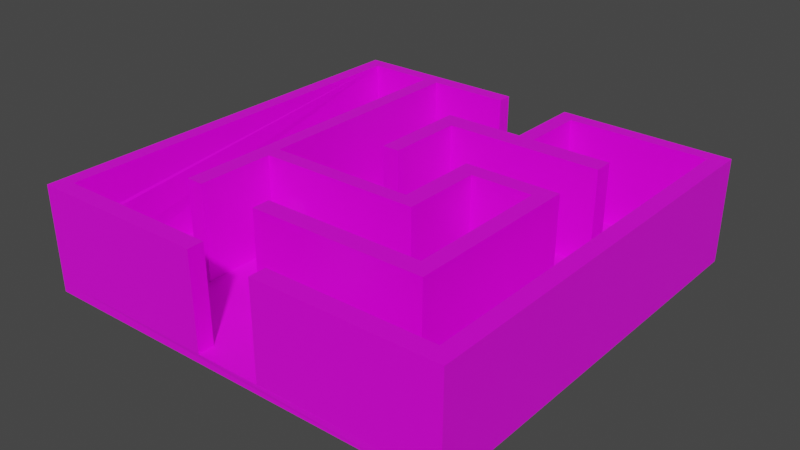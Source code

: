 # Source: maze.blend  (saved by Blender 3.1.7; exported with 4.5.12 LTS)
import bpy
from mathutils import Matrix  # noqa: F401  (used for matrix-valued properties, if any)

bpy.ops.wm.read_factory_settings(use_empty=True)
scene = bpy.context.scene
scene.name = 'Scene'

# ---- collections
col_collection = bpy.data.collections.new('Collection'); scene.collection.children.link(col_collection)

# ---- images (referenced by path relative to the original .blend; pixels are not part of the script)
import os
ASSET_DIR = os.environ.get("B2B_ASSET_DIR", "")  # directory of the original .blend (textures are referenced by path, not embedded)
HERE = os.path.dirname(os.path.abspath(__file__))  # packed textures are extracted next to this script under _unpacked/

def load_image(name, relpath, width, height, colorspace="sRGB"):
    """Load a texture the original file referenced (path relative to the .blend, or extracted next to this script)."""
    p = next((c for c in (os.path.join(HERE, relpath), os.path.join(ASSET_DIR, relpath)) if relpath and os.path.exists(c)), "")
    if p:
        img = bpy.data.images.load(p, check_existing=True)
        img.name = name
    else:  # same state as the original file: an image datablock whose file is absent (Cycles renders it pink)
        img = bpy.data.images.new(name, width, height)
        img.source = "FILE"
        img.filepath = "//" + (relpath or name)
    img.colorspace_settings.name = colorspace
    return img
img_plywood_jpg = load_image('plywood.jpg', 'plywood.jpg', 1024, 1024, 'sRGB')
img_concrete_jpg = load_image('concrete.jpg', 'concrete.jpg', 1024, 1024, 'sRGB')
img_target_png = load_image('target.png', 'target.png', 1024, 1024, 'sRGB')
img_target_jpg = load_image('target.jpg', 'target.jpg', 1024, 1024, 'sRGB')

# ---- materials (node trees are filled in below, after node groups)
mat_material = bpy.data.materials.new('Material')
mat_material.alpha_threshold = 0.0
mat_material.use_transparent_shadow = False
mat_material.line_color = (0.0, 0.0, 0.0, 1.0)
mat_material_001 = bpy.data.materials.new('Material.001')
mat_material_001.use_transparent_shadow = False
mat_material_002 = bpy.data.materials.new('Material.002')
mat_material_002.use_transparent_shadow = False
mat_material_003 = bpy.data.materials.new('Material.003')
mat_material_003.use_transparent_shadow = False
mat_material_004 = bpy.data.materials.new('Material.004')
mat_material_004.use_transparent_shadow = False

# ---- material node trees
mat_material.use_nodes = True; mat_material.node_tree.nodes.clear()
_N = mat_material.node_tree.nodes; _L = mat_material.node_tree.links
n0 = _N.new('ShaderNodeOutputMaterial'); n0.name = 'Material Output'; n0.location = (300, 300)
n1 = _N.new('ShaderNodeBsdfPrincipled'); n1.name = 'Principled BSDF'; n1.location = (10, 300)
n1.distribution = 'GGX'
n1.subsurface_method = 'RANDOM_WALK_SKIN'
n1.inputs[2].default_value = 0.4
n1.inputs[3].default_value = 1.45
n1.inputs[27].default_value = (0.0, 0.0, 0.0, 1.0)
n1.inputs[28].default_value = 1.0
n2 = _N.new('ShaderNodeTexImage'); n2.name = 'Image Texture'; n2.location = (-280, 280)
n2.image = img_plywood_jpg
_L.new(n1.outputs[0], n0.inputs[0])
_L.new(n2.outputs[0], n1.inputs[0])
n0.is_active_output = True
mat_material_001.use_nodes = True; mat_material_001.node_tree.nodes.clear()
_N = mat_material_001.node_tree.nodes; _L = mat_material_001.node_tree.links
n0 = _N.new('ShaderNodeBsdfPrincipled'); n0.name = 'Principled BSDF'; n0.location = (10, 300)
n0.distribution = 'GGX'
n0.subsurface_method = 'RANDOM_WALK_SKIN'
n0.inputs[0].default_value = (0.0, 0.001253, 0.8, 1.0)
n0.inputs[3].default_value = 1.45
n0.inputs[27].default_value = (0.0, 0.0, 0.0, 1.0)
n0.inputs[28].default_value = 1.0
n1 = _N.new('ShaderNodeOutputMaterial'); n1.name = 'Material Output'; n1.location = (300, 300)
_L.new(n0.outputs[0], n1.inputs[0])
n1.is_active_output = True
mat_material_002.use_nodes = True; mat_material_002.node_tree.nodes.clear()
_N = mat_material_002.node_tree.nodes; _L = mat_material_002.node_tree.links
n0 = _N.new('ShaderNodeBsdfPrincipled'); n0.name = 'Principled BSDF'; n0.location = (10, 300)
n0.distribution = 'GGX'
n0.subsurface_method = 'RANDOM_WALK_SKIN'
n0.inputs[3].default_value = 1.45
n0.inputs[9].default_value = (1.0, 0.2, 0.0)
n0.inputs[27].default_value = (0.0, 0.0, 0.0, 1.0)
n0.inputs[28].default_value = 1.0
n1 = _N.new('ShaderNodeOutputMaterial'); n1.name = 'Material Output'; n1.location = (300, 300)
n2 = _N.new('ShaderNodeTexImage'); n2.name = 'Image Texture'; n2.location = (-280, 280)
n2.image = img_concrete_jpg
_L.new(n0.outputs[0], n1.inputs[0])
_L.new(n2.outputs[0], n0.inputs[0])
n1.is_active_output = True
mat_material_003.use_nodes = True; mat_material_003.node_tree.nodes.clear()
_N = mat_material_003.node_tree.nodes; _L = mat_material_003.node_tree.links
n0 = _N.new('ShaderNodeBsdfPrincipled'); n0.name = 'Principled BSDF'; n0.location = (10, 300)
n0.distribution = 'GGX'
n0.subsurface_method = 'RANDOM_WALK_SKIN'
n0.inputs[3].default_value = 1.45
n0.inputs[27].default_value = (0.0, 0.0, 0.0, 1.0)
n0.inputs[28].default_value = 1.0
n1 = _N.new('ShaderNodeOutputMaterial'); n1.name = 'Material Output'; n1.location = (300, 300)
n2 = _N.new('ShaderNodeTexImage'); n2.name = 'Image Texture'; n2.location = (-280, 280)
n2.image = img_target_png
_L.new(n0.outputs[0], n1.inputs[0])
_L.new(n2.outputs[0], n0.inputs[0])
n1.is_active_output = True
mat_material_004.use_nodes = True; mat_material_004.node_tree.nodes.clear()
_N = mat_material_004.node_tree.nodes; _L = mat_material_004.node_tree.links
n0 = _N.new('ShaderNodeBsdfPrincipled'); n0.name = 'Principled BSDF'; n0.location = (10, 300)
n0.distribution = 'GGX'
n0.subsurface_method = 'RANDOM_WALK_SKIN'
n0.inputs[3].default_value = 1.45
n0.inputs[27].default_value = (0.0, 0.0, 0.0, 1.0)
n0.inputs[28].default_value = 1.0
n1 = _N.new('ShaderNodeOutputMaterial'); n1.name = 'Material Output'; n1.location = (300, 300)
n2 = _N.new('ShaderNodeTexImage'); n2.name = 'Image Texture'; n2.location = (-180, 280)
n2.image = img_target_jpg
_L.new(n0.outputs[0], n1.inputs[0])
_L.new(n2.outputs[0], n0.inputs[0])
n1.is_active_output = True

# ---- world
world_world = bpy.data.worlds.new('World'); scene.world = world_world
world_world.use_nodes = True; world_world.node_tree.nodes.clear()
_N = world_world.node_tree.nodes; _L = world_world.node_tree.links
n0 = _N.new('ShaderNodeOutputWorld'); n0.name = 'World Output'; n0.location = (300, 300)
n1 = _N.new('ShaderNodeBackground'); n1.name = 'Background'; n1.location = (10, 300)
n1.inputs[0].default_value = (0.05088, 0.05088, 0.05088, 1.0)
_L.new(n1.outputs[0], n0.inputs[0])
n0.is_active_output = True
world_world.color = (0.05088, 0.05088, 0.05088)
world_world.use_sun_shadow = False
world_world.sun_shadow_jitter_overblur = 0.0

# ---- meshes
me_cube = bpy.data.meshes.new('Cube')
me_cube.from_pydata([(10.2, 9.907, -86.74), (10.2, 9.899, -107.7), (10.2, -11.24, -86.77), (10.2, -11.23, -107.7), (-10.76, 9.751, -83.94), (-10.75, 9.742, -104.6), (-10.87, -11.18, -85.55), (-10.86, -11.17, -106.4), (1.296, 9.91, -86.77), (1.265, -11.24, -86.77), (1.296, 9.173, -86.77), (5.366, 9.173, -86.77), (5.366, -2.327, -86.77), (-2.022, -2.327, -86.77), (-2.022, 1.852, -86.77), (-6.843, 1.852, -86.77), (-6.843, -7.228, -86.77), (1.953, -7.228, -86.77), (1.953, -6.317, -86.77), (-6.029, -6.317, -86.77), (-6.029, 1.004, -86.77), (-2.93, 1.004, -86.77), (-2.93, -3.081, -86.77), (5.272, -3.081, -86.77), (5.272, -7.04, -86.77), (6.148, -7.04, -86.77), (6.148, 9.236, -86.77), (9.466, 9.236, -86.77), (9.466, -10.43, -86.77), (1.265, -10.43, -86.77), (-2.014, 9.886, -86.35), (-2.014, -11.22, -86.36), (-2.014, -10.35, -86.36), (-10.02, -10.34, -86.0), (-9.931, 9.084, -84.49), (-2.821, 9.17, -86.12), (-2.82, 5.944, -86.11), (-6.815, 5.945, -86.13), (-6.827, 4.951, -86.4), (1.173, 4.942, -86.1), (1.172, 0.9989, -86.35), (2.047, 0.9961, -86.11), (2.047, 5.985, -86.36), (-2.009, 5.976, -86.12), (10.24, 9.963, 114.1), (10.24, -11.29, 114.1), (1.293, 9.963, 114.1), (1.262, -11.29, 114.1), (1.293, 9.222, 114.1), (5.382, 9.222, 114.1), (5.382, -2.331, 114.1), (-2.041, -2.331, 114.1), (-2.041, 1.867, 114.1), (-6.884, 1.867, 114.1), (-6.884, -7.255, 114.1), (1.954, -7.255, 114.1), (1.954, -6.34, 114.1), (-6.066, -6.34, 114.1), (-6.066, 1.015, 114.1), (-2.953, 1.015, 114.1), (-2.953, -3.089, 114.1), (5.287, -3.089, 114.1), (5.287, -7.066, 114.1), (6.168, -7.066, 114.1), (6.168, 9.286, 114.1), (9.502, 9.286, 114.1), (9.502, -10.48, 114.1), (1.262, -10.48, 114.1), (-2.031, -11.26, 114.1), (-10.92, -11.22, 114.1), (-10.81, 9.792, 114.1), (-2.031, 9.936, 114.1), (-2.031, -10.39, 114.1), (-10.07, -10.37, 114.1), (-9.976, 9.124, 114.1), (-2.841, 9.216, 114.1), (-2.841, 5.976, 114.1), (-6.853, 5.977, 114.1), (-6.866, 4.979, 114.1), (1.17, 4.969, 114.1), (1.169, 1.009, 114.1), (2.047, 1.006, 114.1), (2.048, 6.017, 114.1), (-2.026, 6.008, 114.1), (4.167, -3.086, 42.35), (3.128, -3.086, 42.38), (3.121, -3.084, -9.007), (4.17, -3.084, -8.976), (8.461, 9.266, 35.81), (7.427, 9.266, 35.82), (7.426, 9.25, -29.16), (8.428, 9.25, -29.12), (9.438, -9.288, 38.29), (9.39, -7.997, 38.18), (9.395, -8.016, -28.03), (9.441, -9.294, -28.15), (4.276, 9.205, 41.74), (2.968, 9.205, 41.73), (2.969, 9.186, -34.05), (4.304, 9.186, -33.86), (-3.832, 1.011, 34.61), (-4.979, 1.011, 34.72), (-4.977, 1.007, -31.47), (-3.808, 1.007, -31.34), (-2.834, 6.863, 42.19), (-2.834, 8.208, 42.41), (-2.826, 8.21, -31.15), (-2.826, 6.784, -30.89), (-1.02, -2.33, 48.04), (0.2634, -2.33, 48.1), (0.2609, -2.328, -34.6), (-1.033, -2.328, -34.55)], [], [(11, 12, 50, 49), (3, 2, 9, 31, 6, 7), (7, 6, 4, 5), (5, 1, 3, 7), (1, 0, 2, 3), (5, 4, 30, 8, 0, 1), (9, 29, 28, 27, 26, 25, 24, 23, 22, 21, 20, 19, 18, 17, 16, 15, 14, 13, 12, 11, 10, 8, 30, 43, 42, 41, 40, 39, 38, 37, 36, 35, 34, 33, 32, 31), (34, 35, 75, 74), (44, 46, 48, 49, 50, 51, 52, 53, 54, 55, 56, 57, 58, 59, 60, 61, 62, 63, 64, 65, 66, 67, 47, 45), (26, 90, 89, 88, 65, 64), (19, 20, 58, 57), (12, 13, 111, 110, 109, 50), (27, 28, 66, 92, 95, 94, 93, 65), (0, 8, 46, 44), (20, 21, 103, 102, 101, 58), (13, 14, 52, 51), (28, 29, 67, 66), (21, 22, 60, 59), (14, 15, 53, 52), (29, 9, 47, 67), (15, 16, 54, 53), (9, 2, 45, 47), (23, 24, 62, 61), (16, 17, 55, 54), (8, 10, 48, 46), (24, 25, 63, 62), (2, 0, 44, 45), (17, 18, 56, 55), (10, 11, 99, 98, 97, 48), (25, 26, 64, 63), (18, 19, 57, 56), (68, 72, 73, 74, 75, 76, 77, 78, 79, 80, 81, 82, 83, 71, 70, 69), (42, 43, 83, 82), (35, 106, 105, 104, 107, 36, 76, 75), (43, 30, 71, 83), (36, 37, 77, 76), (30, 4, 70, 71), (6, 31, 68, 69), (37, 38, 78, 77), (38, 39, 79, 78), (31, 32, 72, 68), (39, 40, 80, 79), (32, 33, 73, 72), (4, 6, 69, 70), (40, 41, 81, 80), (33, 34, 74, 73), (41, 42, 82, 81), (23, 61, 60, 22, 86, 85, 84, 87), (87, 84, 85, 86), (87, 86, 22, 23), (65, 88, 91, 90, 26, 27), (91, 88, 89, 90), (65, 93, 92, 66), (93, 94, 95, 92), (48, 97, 96, 99, 11, 49), (96, 97, 98, 99), (58, 101, 100, 103, 21, 59), (100, 101, 102, 103), (36, 107, 106, 35), (107, 104, 105, 106), (50, 109, 108, 111, 13, 51), (108, 109, 110, 111)])
me_cube.polygons.foreach_set('material_index', [0, 2, 2, 2, 2, 2, 2, 0, 0, 0, 0, 0, 0, 0, 0, 0, 0, 0, 0, 0, 0, 0, 0, 0, 0, 0, 0, 0, 0, 0, 0, 0, 0, 0, 0, 0, 0, 0, 0, 0, 0, 0, 0, 0, 0, 0, 0, 0, 4, 0, 0, 4, 0, 4, 0, 4, 0, 4, 0, 4, 0, 4])
_uv = me_cube.uv_layers.new(name='UVMap')
_uv.uv.foreach_set('vector', [4.085, -1.619, -3.114, -1.619, -3.116, 1.677, 4.116, 1.677, -0.2575, -0.275, 1.194, -0.1912, 1.158, 0.4287, 1.174, 0.6577, 1.194, 1.275, -0.25, 1.19, 0.0, 0.0, 0.9194, 0.07053, 0.9194, 1.0, 0.006584, 0.9292, 0.006707, 1.0, 0.0, 0.0, 0.9977, 0.0007141, 0.9977, 0.9968, 0.9898, 0.9995, 8.305e-08, 1.0, 0.0, 0.0, 0.9898, 0.000453, 0.01066, 0.1162, 0.8659, 0.0, 0.8151, 0.3755, 0.816, 0.5148, 0.8659, 0.8832, 0.0, 1.0, 0.07439, 4.121, 0.06557, 3.855, -1.97, 3.97, -2.176, -2.538, -1.353, -2.584, -1.182, 2.8, -0.9643, 2.788, -1.006, 1.478, 1.029, 1.363, 0.9863, 0.01212, 1.755, -0.03128, 1.832, 2.391, -0.1485, 2.503, -0.139, 2.804, 2.043, 2.656, 1.989, -0.3496, 0.7916, -0.3867, 0.7486, 0.9959, -1.086, 0.9379, -1.073, -2.87, -0.06275, -2.877, -0.06087, -3.121, 0.7678, -3.102, 0.7643, -1.805, -0.245, -1.812, -0.2418, -0.1575, -0.01676, -0.1486, 0.01501, -1.456, 2.003, -1.383, 2.018, -1.723, 1.027, -1.781, 1.062, -2.848, 2.873, -2.791, 2.873, 3.659, 0.8847, 3.78, 0.8942, 4.066, -2.662, -1.172, 2.716, -1.2, 2.716, 2.2, -2.681, 2.2, 5.863, 7.274, 0.1569, 7.274, 0.1569, 6.802, 2.764, 6.802, 2.764, -0.5651, -1.969, -0.5651, -1.969, 2.112, -5.057, 2.112, -5.057, -3.705, 0.578, -3.705, 0.578, -3.121, -4.536, -3.121, -4.536, 1.569, -2.55, 1.569, -2.55, -1.048, 2.704, -1.048, 2.704, -3.584, 3.265, -3.584, 3.265, 6.842, 5.391, 6.842, 5.391, -5.758, 0.1371, -5.758, 0.1371, -6.274, 5.863, -6.274, 1.498, -2.638, 0.3572, -0.8384, 0.3637, 1.191, -0.561, 1.191, -1.481, 3.638, 1.498, 3.638, -1.247, -3.557, 2.196, -3.557, 2.187, 4.569, -1.272, 4.569, 2.028, 2.425, -1.042, 2.425, -0.6313, 1.373, -0.09358, 1.374, -0.09256, -0.2917, 2.034, -1.622, -3.284, 2.213, 4.286, 2.213, 4.303, -2.114, 3.865, -0.4839, 3.862, 0.9532, 3.383, 0.9547, 3.382, -0.4848, -3.303, -2.114, -4.191, -1.529, 5.229, -1.529, 5.232, 2.586, -4.232, 2.586, 2.196, -3.557, 3.843, -3.407, 3.378, -1.267, 2.757, -1.297, 2.759, 1.346, 2.187, 4.569, -2.107, -1.592, 3.094, -1.592, 3.113, 1.613, -2.113, 1.613, -2.642, -1.987, 3.555, -1.987, 3.557, 2.946, -2.669, 2.946, 3.843, -3.407, 5.753, -2.983, 5.753, 3.992, 3.834, 4.418, 2.767, 1.0, -2.718, 1.0, -2.743, 0.0, 2.767, 2.235e-06, 5.826e-09, 0.0, 0.01745, 0.0002381, 0.01745, 1.0, 0.0, 0.9998, 3.745, 1.391, -2.775, 1.391, -2.795, -0.5018, 3.756, -0.5018, -2.836, -1.05, 4.611, -1.05, 4.643, 3.83, -2.839, 3.83, 2.056, 3.853, -2.018, 3.853, -2.037, -2.853, 2.057, -2.853, 5.461, -0.004391, -0.001697, -0.004391, -0.00186, 5.723, 5.486, 5.723, 0.0, 0.0001465, 0.01745, 0.0, 0.01745, 0.9999, 2.914e-09, 1.0, -1.566, -8.695, 1.584, -8.691, 1.584, 9.695, -1.566, 9.691, -10.87, 4.436, 11.84, 4.436, 11.9, -3.116, -10.92, -3.116, 8.926, 10.11, 8.767, 10.11, 8.769, 1.024, 8.927, 1.023, -3.403, -1.457, 4.378, -1.457, 2.348, -0.684, -0.2046, -0.6868, -0.206, 0.4196, -3.408, 1.477, -6.197, 0.01081, 6.941, 0.01075, 7.002, 5.378, -6.197, 5.378, 3.019, -1.666, -2.952, -1.666, -2.979, 2.666, 3.019, 2.666, -1.011, 6.219, -1.009, 5.748, 3.331, 5.762, 3.333, -4.76, -0.5161, -4.829, -0.5255, -3.081, 1.639, -3.07, 1.644, -2.532, -2.693, -2.549, -2.703, -0.4127, -3.177, -0.4135, -3.163, -3.117, -0.9648, -3.101, -0.9511, -5.22, 3.786, -5.118, 3.786, 6.22, 0.03351, 3.68, -1.717, 3.673, -1.725, -2.68, 0.03351, -2.68, -1.159, -1.675, -0.4559, -0.4807, -0.4429, 1.117, 0.5276, 1.112, 0.5752, -0.4751, 1.176, -1.674, 1.176, 2.675, -1.159, 2.674, -1.832, -1.875, 2.401, -1.88, 2.42, 3.311, -1.832, 3.311, 0.04072, -2.68, 1.765, -2.68, 1.765, 3.673, 0.03351, 3.673, -2.636, 2.558, 2.662, 2.508, 2.68, -1.558, -2.636, -1.558, -1.873, -2.951, 2.891, -2.979, 2.891, 3.979, -1.892, 3.979, 0.01061, 0.004759, 0.7412, 0.0, 0.7412, 0.9999, 0.013, 1.0, 1.974, -2.017, -1.916, -2.01, -1.934, 3.017, 1.974, 3.017, 0.0, 0.0001431, 0.01745, 0.0, 0.01745, 0.9999, 0.0, 1.0, 2.567, 2.484, -2.569, 2.489, -2.569, -1.489, 2.589, -1.489, 1.486, 1.962, -1.434, 1.956, -1.446, -0.9615, 1.486, -0.9615, -5.009, 1.818, 6.009, 1.847, 6.031, -1.741, -5.031, -1.741, 0.01743, 1.0, 0.0, 0.9987, 1.581e-06, 0.0, 0.01743, 0.0002277, -7.048, -0.7755, 7.088, -0.7562, 7.145, 1.775, -7.048, 1.776, 2.727, -1.496, -2.677, -1.501, -2.702, 2.501, 2.727, 2.501, 5.924, 5.854, 5.936, 0.1719, -0.3292, 0.1719, -0.3119, 5.854, 4.288, 3.655, 4.294, 2.202, 5.084, 2.202, 5.087, 3.654, 1.008, 0.0006176, 0.9982, 0.9995, 0.005484, 1.0, 0.005454, 2.709e-06, 5.087, 3.654, 4.288, 3.655, -0.3119, 5.854, 5.924, 5.854, -1.481, 3.638, -0.561, 1.191, -0.5407, -0.837, 0.3572, -0.8384, 1.498, -2.638, -1.481, -2.638, 0.9915, 0.0007078, 0.9915, 1.0, 0.0327, 1.0, 0.03271, 0.0, -3.303, -2.114, 3.382, -0.4848, 3.865, -0.4839, 4.303, -2.114, 0.02921, 0.9969, 0.02762, -0.003086, 0.9971, -0.002472, 1.01, 0.9959, -3.408, 1.477, -0.206, 0.4196, 2.294, 0.4197, 2.348, -0.684, 4.378, -1.457, 4.408, 1.477, 0.9851, 1.0, -0.006434, 0.9999, -0.006438, 0.0, 0.9968, 0.002463, 2.187, 4.569, 2.759, 1.346, 3.367, 1.329, 3.378, -1.267, 3.843, -3.407, 3.834, 4.418, 0.03208, 0.9983, 1.022, 1.0, 1.022, 0.0, 0.01832, 0.001894, 1.176, -1.674, 0.5752, -0.4751, -0.4559, -0.4807, -1.159, -1.675, 1.026, 0.04788, 0.9784, 1.002, 0.007836, 1.005, -0.005166, 0.04451, 2.034, -1.622, -0.09256, -0.2917, -0.6258, -0.2907, -0.6313, 1.373, -1.042, 2.425, -1.05, -1.622, 0.9967, 0.9996, 0.0001091, 0.9997, 0.002125, -0.0002879, 0.9986, 0.0009709])
me_cube.materials.append(mat_material)
me_cube.materials.append(mat_material_001)
me_cube.materials.append(mat_material_002)
me_cube.materials.append(mat_material_003)
me_cube.materials.append(mat_material_004)
me_cube.use_remesh_preserve_volume = False
me_cube.use_remesh_preserve_attributes = False
me_cube.use_mirror_vertex_groups = False
me_cube.update()

# ---- objects
ob_cube = bpy.data.objects.new('Cube', me_cube)

# ---- transforms, parenting, visibility, modifiers, constraints
ob_cube.location = (0.0, -0.2383, 0.0)
ob_cube.scale = (-0.451, 0.4493, 0.01066)
ob_cube.lock_rotations_4d = False
ob_cube.empty_display_type = 'ARROWS'
ob_cube.lineart.crease_threshold = 0.0

# ---- collection membership
col_collection.objects.link(ob_cube)

# ---- scene / render settings (as saved in the file)
scene.frame_start = 1; scene.frame_end = 250; scene.frame_set(49)
scene.render.engine = 'BLENDER_EEVEE_NEXT'
scene.cycles.sampling_pattern = 'TABULATED_SOBOL'
scene.cycles.use_light_tree = False
scene.view_settings.view_transform = 'Filmic'
bpy.context.view_layer.update()

# ---- added for rendering (the .blend has no active camera and no usable light): camera, sun
cam_auto = bpy.data.cameras.new('AutoCamera')
cam_auto.lens = 50.0
cam_auto.sensor_width = 36.0
cam_auto.clip_end = 1000.0
ob_auto_camera = bpy.data.objects.new('AutoCamera', cam_auto)
scene.collection.objects.link(ob_auto_camera)
ob_auto_camera.location = (12.8328, -15.7512, 10.1782)
ob_auto_camera.rotation_euler = (1.09748, -7.21219e-08, 0.694738)
scene.camera = ob_auto_camera
light_auto_sun = bpy.data.lights.new('AutoSun', 'SUN')
light_auto_sun.energy = 3.0
light_auto_sun.angle = 0.0523599
ob_auto_sun = bpy.data.objects.new('AutoSun', light_auto_sun)
scene.collection.objects.link(ob_auto_sun)
ob_auto_sun.rotation_euler = (0.872665, 0.174533, 0.523599)
bpy.context.view_layer.update()
